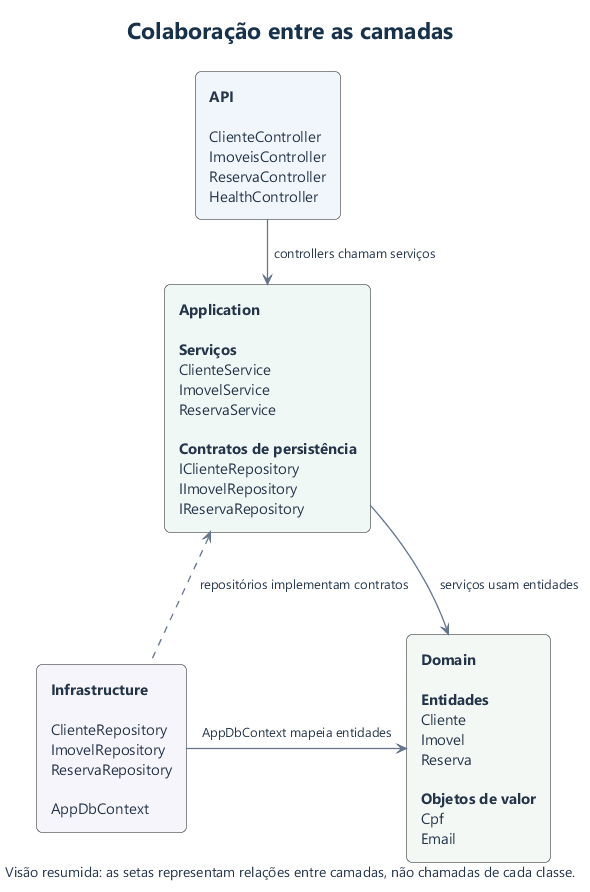

The diagram above was rendered by PlantUML. Its source (embedded in the PNG):
@startuml
!include estilo.iuml
!pragma layout smetana
title Colaboração entre as camadas
skinparam ranksep 80
skinparam nodesep 90

rectangle "<b>API</b>\n\nClienteController\nImoveisController\nReservaController\nHealthController" as API #F1F6FC
rectangle "<b>Application</b>\n\n<b>Serviços</b>\nClienteService\nImovelService\nReservaService\n\n<b>Contratos de persistência</b>\nIClienteRepository\nIImovelRepository\nIReservaRepository" as Application #F0F8F6
rectangle "<b>Infrastructure</b>\n\nClienteRepository\nImovelRepository\nReservaRepository\n\nAppDbContext" as Infrastructure #F7F5FC
rectangle "<b>Domain</b>\n\n<b>Entidades</b>\nCliente\nImovel\nReserva\n\n<b>Objetos de valor</b>\nCpf\nEmail" as Domain #F3F8F4

API -down-> Application : controllers chamam serviços
Application -right-> Domain : serviços usam entidades
Application <..down- Infrastructure : repositórios implementam contratos
Infrastructure -right-> Domain : AppDbContext mapeia entidades

caption Visão resumida: as setas representam relações entre camadas, não chamadas de cada classe.
@enduml